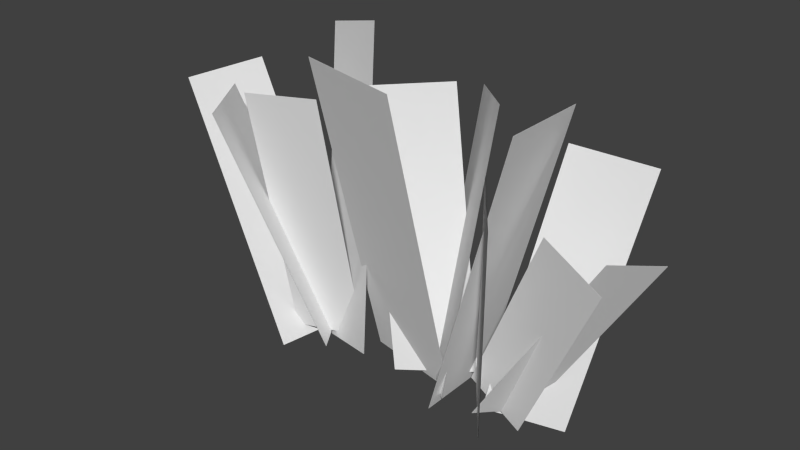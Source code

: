 # Source: stklib_redSeaweed_a.blend  (saved by Blender 2.72.0; exported with 4.5.12 LTS)
import bpy
from mathutils import Matrix  # noqa: F401  (used for matrix-valued properties, if any)

bpy.ops.wm.read_factory_settings(use_empty=True)
scene = bpy.context.scene
scene.name = 'Scene'

# ---- collections
col_collection_1 = bpy.data.collections.new('Collection 1'); scene.collection.children.link(col_collection_1)

# ---- world
world_world = bpy.data.worlds.new('World'); scene.world = world_world
world_world.color = (0.05088, 0.05088, 0.05088)
world_world.use_sun_shadow = False
world_world.sun_shadow_jitter_overblur = 0.0
world_world.cycles.sampling_method = 'MANUAL'
world_world.cycles.sample_map_resolution = 256

# ---- meshes
me_plane = bpy.data.meshes.new('Plane')
me_plane.from_pydata([(3.132, -1.274, 7.976), (0.673, -1.274, -1.2), (3.132, 1.552, 7.976), (0.673, 1.552, -1.2), (1.232, 0.8673, 7.696), (0.9791, -1.055, -0.8137), (-0.5772, 2.694, 7.337), (-0.8304, 0.7709, -1.173), (-2.583, -2.355, 9.022), (-2.621, 0.4248, -1.111), (0.4974, -2.863, 8.871), (0.4589, -0.08335, -1.262), (-0.7277, 1.572, 7.696), (0.9949, 0.6809, -0.8137), (-3.06, 0.4895, 7.337), (-1.337, -0.4012, -1.173), (2.084, -0.9015, 6.505), (1.175, 0.343, -0.8995), (3.439, -2.638, 6.047), (2.53, -1.393, -1.358), (4.145, -1.256, 5.573), (1.2, 0.05375, -0.5831), (5.983, -1.462, 4.65), (3.038, -0.1527, -1.506), (5.159, 2.655, 6.344), (3.93, 0.9663, -1.756), (3.084, 1.408, 6.919), (1.855, -0.2803, -1.181), (5.624, -0.6967, 5.073), (2.024, -1.021, -0.8615), (6.371, 1.149, 4.518), (2.771, 0.8241, -1.416), (-8.572, 1.566, 6.738), (-4.388, 1.032, -1.101), (-9.169, -1.009, 6.595), (-4.985, -1.543, -1.244), (-7.28, -0.7979, 6.778), (-4.79, 0.8996, -0.8246), (-5.984, -2.856, 6.743), (-3.494, -1.158, -0.8595), (-3.508, 1.31, 8.96), (-1.847, -1.232, -0.4056), (-6.097, 2.442, 8.194), (-4.437, -0.09941, -1.172), (-5.692, -1.866, 7.159), (-5.171, -0.6796, -0.9159), (-3.318, -1.386, 7.382), (-2.797, -0.1999, -0.6924)], [], [(0, 1, 3, 2), (4, 5, 7, 6), (8, 9, 11, 10), (12, 13, 15, 14), (16, 17, 19, 18), (20, 21, 23, 22), (24, 25, 27, 26), (28, 29, 31, 30), (32, 33, 35, 34), (36, 37, 39, 38), (40, 41, 43, 42), (44, 45, 47, 46)])
_uv = me_plane.uv_layers.new(name='UVMap')
_uv.uv.foreach_set('vector', [0.03008, 0.9372, 0.03008, 5.457e-05, 0.9869, 5.453e-05, 0.9869, 0.9372, 0.03008, 0.9372, 0.03008, 5.457e-05, 0.9869, 5.453e-05, 0.9869, 0.9372, 0.03008, 0.9372, 0.03008, 5.457e-05, 0.9869, 5.453e-05, 0.9869, 0.9372, 0.03008, 0.9372, 0.03008, 5.457e-05, 0.9869, 5.453e-05, 0.9869, 0.9372, 0.03008, 0.9372, 0.03008, 5.457e-05, 0.9869, 5.453e-05, 0.9869, 0.9372, 0.03008, 0.9372, 0.03008, 5.457e-05, 0.9869, 5.453e-05, 0.9869, 0.9372, 0.03008, 0.9372, 0.03008, 5.457e-05, 0.9869, 5.453e-05, 0.9869, 0.9372, 0.03008, 0.9372, 0.03008, 5.457e-05, 0.9869, 5.453e-05, 0.9869, 0.9372, 0.03008, 0.9372, 0.03008, 5.457e-05, 0.9869, 5.453e-05, 0.9869, 0.9372, 0.03008, 0.9372, 0.03008, 5.457e-05, 0.9869, 5.453e-05, 0.9869, 0.9372, 0.03008, 0.9372, 0.03008, 5.457e-05, 0.9869, 5.453e-05, 0.9869, 0.9372, 0.03008, 0.9372, 0.03008, 5.457e-05, 0.9869, 5.453e-05, 0.9869, 0.9372])
_ca = me_plane.color_attributes.new('Col', 'BYTE_COLOR', 'CORNER')
_ca.data.foreach_set('color', [0.09084, 0.09084, 0.09084, 1.0, 0.0, 0.0, 0.0, 1.0, 0.0, 0.0, 0.0, 1.0, 0.09084, 0.09084, 0.09084, 1.0, 0.09084, 0.09084, 0.09084, 1.0, 0.0, 0.0, 0.0, 1.0, 0.0, 0.0, 0.0, 1.0, 0.09084, 0.09084, 0.09084, 1.0, 0.09084, 0.09084, 0.09084, 1.0, 0.0, 0.0, 0.0, 1.0, 0.0, 0.0, 0.0, 1.0, 0.09084, 0.09084, 0.09084, 1.0, 0.09084, 0.09084, 0.09084, 1.0, 0.0, 0.0, 0.0, 1.0, 0.0, 0.0, 0.0, 1.0, 0.09084, 0.09084, 0.09084, 1.0, 0.09084, 0.09084, 0.09084, 1.0, 0.0, 0.0, 0.0, 1.0, 0.0, 0.0, 0.0, 1.0, 0.09084, 0.09084, 0.09084, 1.0, 0.09084, 0.09084, 0.09084, 1.0, 0.0, 0.0, 0.0, 1.0, 0.0, 0.0, 0.0, 1.0, 0.09084, 0.09084, 0.09084, 1.0, 0.09084, 0.09084, 0.09084, 1.0, 0.0, 0.0, 0.0, 1.0, 0.0, 0.0, 0.0, 1.0, 0.09084, 0.09084, 0.09084, 1.0, 0.09084, 0.09084, 0.09084, 1.0, 0.0, 0.0, 0.0, 1.0, 0.0, 0.0, 0.0, 1.0, 0.09084, 0.09084, 0.09084, 1.0, 0.09084, 0.09084, 0.09084, 1.0, 0.0, 0.0, 0.0, 1.0, 0.0, 0.0, 0.0, 1.0, 0.09084, 0.09084, 0.09084, 1.0, 0.09084, 0.09084, 0.09084, 1.0, 0.0, 0.0, 0.0, 1.0, 0.0, 0.0, 0.0, 1.0, 0.09084, 0.09084, 0.09084, 1.0, 0.09084, 0.09084, 0.09084, 1.0, 0.0, 0.0, 0.0, 1.0, 0.0, 0.0, 0.0, 1.0, 0.09084, 0.09084, 0.09084, 1.0, 0.09084, 0.09084, 0.09084, 1.0, 0.0, 0.0, 0.0, 1.0, 0.0, 0.0, 0.0, 1.0, 0.09084, 0.09084, 0.09084, 1.0])
me_plane.use_remesh_preserve_volume = False
me_plane.use_remesh_preserve_attributes = False
me_plane.use_mirror_vertex_groups = False
me_plane.update()

# ---- objects
ob_stklib_redseaweed_a_main = bpy.data.objects.new('stklib_redSeaweed_a_main', me_plane)

# ---- transforms, parenting, visibility, modifiers, constraints
ob_stklib_redseaweed_a_main.location = (0.0, 0.0, 0.0)
ob_stklib_redseaweed_a_main.lineart.crease_threshold = 0.0
_m = ob_stklib_redseaweed_a_main.modifiers.new('Solidify', 'SOLIDIFY')
_m.use_rim = False
_m.nonmanifold_thickness_mode = 'FIXED'
_m.nonmanifold_merge_threshold = 0.0003

# ---- collection membership
col_collection_1.objects.link(ob_stklib_redseaweed_a_main)

# ---- scene / render settings (as saved in the file)
scene.frame_start = 1; scene.frame_end = 250; scene.frame_set(1)
scene.render.engine = 'BLENDER_EEVEE_NEXT'
scene.render.resolution_percentage = 50
scene.render.dither_intensity = 0.0
scene.cycles.use_denoising = False
scene.cycles.samples = 10
scene.cycles.sampling_pattern = 'TABULATED_SOBOL'
scene.cycles.light_sampling_threshold = 0.0
scene.cycles.use_adaptive_sampling = False
scene.cycles.use_light_tree = False
scene.cycles.blur_glossy = 0.0
scene.cycles.volume_bounces = 1
scene.cycles.pixel_filter_type = 'GAUSSIAN'
scene.cycles.sample_clamp_indirect = 0.0
scene.view_settings.view_transform = 'Standard'
bpy.context.view_layer.update()

# ---- added for rendering (the .blend has no active camera and no usable light): camera, sun
cam_auto = bpy.data.cameras.new('AutoCamera')
cam_auto.lens = 50.0
cam_auto.sensor_width = 36.0
cam_auto.clip_end = 1000.0
ob_auto_camera = bpy.data.objects.new('AutoCamera', cam_auto)
scene.collection.objects.link(ob_auto_camera)
ob_auto_camera.location = (16.8397, -21.9712, 18.2253)
ob_auto_camera.rotation_euler = (1.09748, -7.21219e-08, 0.694738)
scene.camera = ob_auto_camera
light_auto_sun = bpy.data.lights.new('AutoSun', 'SUN')
light_auto_sun.energy = 3.0
light_auto_sun.angle = 0.0523599
ob_auto_sun = bpy.data.objects.new('AutoSun', light_auto_sun)
scene.collection.objects.link(ob_auto_sun)
ob_auto_sun.rotation_euler = (0.872665, 0.174533, 0.523599)
bpy.context.view_layer.update()
